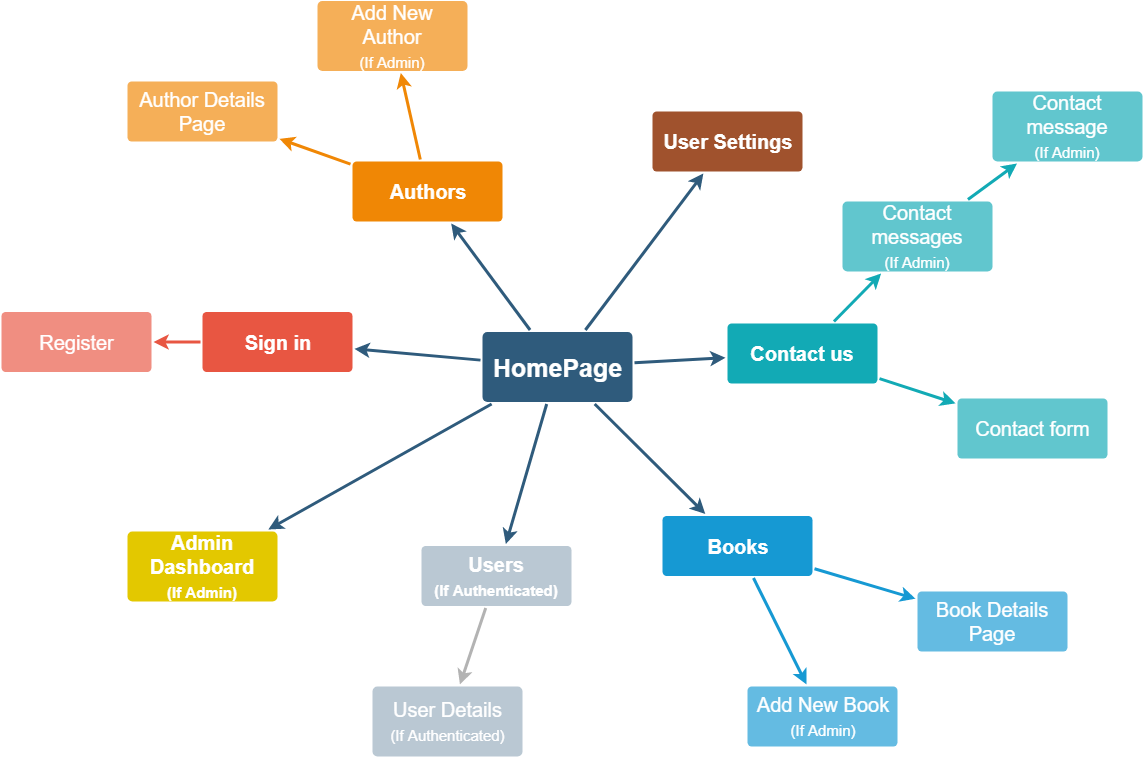

The diagram above was exported from draw.io. Its source (the exported page's mxGraphModel, read from the mxfile embedded in the PNG):
<mxGraphModel dx="1443" dy="716" grid="1" gridSize="10" guides="1" tooltips="1" connect="1" arrows="1" fold="1" page="1" pageScale="1" pageWidth="1169" pageHeight="827" background="#ffffff" math="0" shadow="0">
  <root>
    <mxCell id="0" />
    <mxCell id="1" parent="0" />
    <mxCell id="1745" value="" style="edgeStyle=none;rounded=0;jumpStyle=none;html=1;shadow=0;labelBackgroundColor=none;startArrow=none;startFill=0;endArrow=classic;endFill=1;jettySize=auto;orthogonalLoop=1;strokeColor=#2F5B7C;strokeWidth=3;fontFamily=Helvetica;fontSize=16;fontColor=#23445D;spacing=5;" parent="1" source="1749" target="1764" edge="1">
      <mxGeometry relative="1" as="geometry" />
    </mxCell>
    <mxCell id="1746" value="" style="edgeStyle=none;rounded=0;jumpStyle=none;html=1;shadow=0;labelBackgroundColor=none;startArrow=none;startFill=0;endArrow=classic;endFill=1;jettySize=auto;orthogonalLoop=1;strokeColor=#2F5B7C;strokeWidth=3;fontFamily=Helvetica;fontSize=16;fontColor=#23445D;spacing=5;" parent="1" source="1749" target="1771" edge="1">
      <mxGeometry relative="1" as="geometry" />
    </mxCell>
    <mxCell id="1747" value="" style="edgeStyle=none;rounded=0;jumpStyle=none;html=1;shadow=0;labelBackgroundColor=none;startArrow=none;startFill=0;endArrow=classic;endFill=1;jettySize=auto;orthogonalLoop=1;strokeColor=#2F5B7C;strokeWidth=3;fontFamily=Helvetica;fontSize=16;fontColor=#23445D;spacing=5;" parent="1" source="1749" target="1760" edge="1">
      <mxGeometry relative="1" as="geometry" />
    </mxCell>
    <mxCell id="1748" value="" style="edgeStyle=none;rounded=0;jumpStyle=none;html=1;shadow=0;labelBackgroundColor=none;startArrow=none;startFill=0;endArrow=classic;endFill=1;jettySize=auto;orthogonalLoop=1;strokeColor=#2F5B7C;strokeWidth=3;fontFamily=Helvetica;fontSize=16;fontColor=#23445D;spacing=5;" parent="1" source="1749" target="1753" edge="1">
      <mxGeometry relative="1" as="geometry" />
    </mxCell>
    <mxCell id="1749" value="&lt;font style=&quot;font-size: 25px&quot;&gt;HomePage&lt;/font&gt;" style="rounded=1;whiteSpace=wrap;html=1;shadow=0;labelBackgroundColor=none;strokeColor=none;strokeWidth=3;fillColor=#2F5B7C;fontFamily=Helvetica;fontSize=16;fontColor=#FFFFFF;align=center;fontStyle=1;spacing=5;arcSize=7;perimeterSpacing=2;" parent="1" vertex="1">
      <mxGeometry x="495" y="380.5" width="150" height="70" as="geometry" />
    </mxCell>
    <mxCell id="1751" value="" style="edgeStyle=none;rounded=1;jumpStyle=none;html=1;shadow=0;labelBackgroundColor=none;startArrow=none;startFill=0;jettySize=auto;orthogonalLoop=1;strokeColor=#E85642;strokeWidth=3;fontFamily=Helvetica;fontSize=14;fontColor=#FFFFFF;spacing=5;fontStyle=1;fillColor=#b0e3e6;" parent="1" source="1753" target="1755" edge="1">
      <mxGeometry relative="1" as="geometry" />
    </mxCell>
    <mxCell id="1753" value="Sign in" style="rounded=1;whiteSpace=wrap;html=1;shadow=0;labelBackgroundColor=none;strokeColor=none;strokeWidth=3;fillColor=#e85642;fontFamily=Helvetica;fontSize=20;fontColor=#FFFFFF;align=center;spacing=5;fontStyle=1;arcSize=7;perimeterSpacing=2;" parent="1" vertex="1">
      <mxGeometry x="215" y="360.5" width="150" height="60" as="geometry" />
    </mxCell>
    <mxCell id="1755" value="Register" style="rounded=1;whiteSpace=wrap;html=1;shadow=0;labelBackgroundColor=none;strokeColor=none;strokeWidth=3;fillColor=#f08e81;fontFamily=Helvetica;fontSize=20;fontColor=#FFFFFF;align=center;spacing=5;fontStyle=0;arcSize=7;perimeterSpacing=2;" parent="1" vertex="1">
      <mxGeometry x="14" y="360.5" width="150" height="60" as="geometry" />
    </mxCell>
    <mxCell id="1757" value="" style="edgeStyle=none;rounded=0;jumpStyle=none;html=1;shadow=0;labelBackgroundColor=none;startArrow=none;startFill=0;endArrow=classic;endFill=1;jettySize=auto;orthogonalLoop=1;strokeColor=#1699D3;strokeWidth=3;fontFamily=Helvetica;fontSize=14;fontColor=#FFFFFF;spacing=5;" parent="1" source="1760" target="1763" edge="1">
      <mxGeometry relative="1" as="geometry" />
    </mxCell>
    <mxCell id="1758" value="" style="edgeStyle=none;rounded=0;jumpStyle=none;html=1;shadow=0;labelBackgroundColor=none;startArrow=none;startFill=0;endArrow=classic;endFill=1;jettySize=auto;orthogonalLoop=1;strokeColor=#1699D3;strokeWidth=3;fontFamily=Helvetica;fontSize=14;fontColor=#FFFFFF;spacing=5;" parent="1" source="1760" target="1762" edge="1">
      <mxGeometry relative="1" as="geometry" />
    </mxCell>
    <mxCell id="1760" value="Books" style="rounded=1;whiteSpace=wrap;html=1;shadow=0;labelBackgroundColor=none;strokeColor=none;strokeWidth=3;fillColor=#1699d3;fontFamily=Helvetica;fontSize=20;fontColor=#FFFFFF;align=center;spacing=5;fontStyle=1;arcSize=7;perimeterSpacing=2;" parent="1" vertex="1">
      <mxGeometry x="675" y="564.5" width="150" height="60" as="geometry" />
    </mxCell>
    <mxCell id="1762" value="Book Details Page" style="rounded=1;whiteSpace=wrap;html=1;shadow=0;labelBackgroundColor=none;strokeColor=none;strokeWidth=3;fillColor=#64bbe2;fontFamily=Helvetica;fontSize=20;fontColor=#FFFFFF;align=center;spacing=5;arcSize=7;perimeterSpacing=2;" parent="1" vertex="1">
      <mxGeometry x="930" y="640" width="150" height="60" as="geometry" />
    </mxCell>
    <mxCell id="1763" value="Add New Book&lt;br style=&quot;font-size: 20px&quot;&gt;&lt;font style=&quot;font-size: 15px&quot;&gt;(If Admin)&lt;/font&gt;&lt;br style=&quot;font-size: 20px&quot;&gt;" style="rounded=1;whiteSpace=wrap;html=1;shadow=0;labelBackgroundColor=none;strokeColor=none;strokeWidth=3;fillColor=#64bbe2;fontFamily=Helvetica;fontSize=20;fontColor=#FFFFFF;align=center;spacing=5;arcSize=7;perimeterSpacing=2;" parent="1" vertex="1">
      <mxGeometry x="760" y="735" width="150" height="60" as="geometry" />
    </mxCell>
    <mxCell id="1764" value="Authors" style="rounded=1;whiteSpace=wrap;html=1;shadow=0;labelBackgroundColor=none;strokeColor=none;strokeWidth=3;fillColor=#F08705;fontFamily=Helvetica;fontSize=20;fontColor=#FFFFFF;align=center;spacing=5;fontStyle=1;arcSize=7;perimeterSpacing=2;" parent="1" vertex="1">
      <mxGeometry x="365" y="210" width="150" height="60" as="geometry" />
    </mxCell>
    <mxCell id="1767" value="Author Details Page" style="rounded=1;whiteSpace=wrap;html=1;shadow=0;labelBackgroundColor=none;strokeColor=none;strokeWidth=3;fillColor=#f5af58;fontFamily=Helvetica;fontSize=20;fontColor=#FFFFFF;align=center;spacing=5;arcSize=7;perimeterSpacing=2;" parent="1" vertex="1">
      <mxGeometry x="140" y="130" width="150" height="60" as="geometry" />
    </mxCell>
    <mxCell id="1768" value="" style="edgeStyle=none;rounded=0;jumpStyle=none;html=1;shadow=0;labelBackgroundColor=none;startArrow=none;startFill=0;endArrow=classic;endFill=1;jettySize=auto;orthogonalLoop=1;strokeColor=#F08705;strokeWidth=3;fontFamily=Helvetica;fontSize=14;fontColor=#FFFFFF;spacing=5;" parent="1" source="1764" target="1767" edge="1">
      <mxGeometry relative="1" as="geometry" />
    </mxCell>
    <mxCell id="1769" value="Add New Author&lt;br style=&quot;font-size: 20px&quot;&gt;&lt;font style=&quot;font-size: 15px&quot;&gt;(If Admin)&lt;/font&gt;&lt;br style=&quot;font-size: 20px&quot;&gt;" style="rounded=1;whiteSpace=wrap;html=1;shadow=0;labelBackgroundColor=none;strokeColor=none;strokeWidth=3;fillColor=#f5af58;fontFamily=Helvetica;fontSize=20;fontColor=#FFFFFF;align=center;spacing=5;arcSize=7;perimeterSpacing=2;" parent="1" vertex="1">
      <mxGeometry x="330" y="49.5" width="150" height="70" as="geometry" />
    </mxCell>
    <mxCell id="1770" value="" style="edgeStyle=none;rounded=0;jumpStyle=none;html=1;shadow=0;labelBackgroundColor=none;startArrow=none;startFill=0;endArrow=classic;endFill=1;jettySize=auto;orthogonalLoop=1;strokeColor=#F08705;strokeWidth=3;fontFamily=Helvetica;fontSize=14;fontColor=#FFFFFF;spacing=5;" parent="1" source="1764" target="1769" edge="1">
      <mxGeometry relative="1" as="geometry" />
    </mxCell>
    <mxCell id="1771" value="Contact us" style="rounded=1;whiteSpace=wrap;html=1;shadow=0;labelBackgroundColor=none;strokeColor=none;strokeWidth=3;fillColor=#12aab5;fontFamily=Helvetica;fontSize=20;fontColor=#FFFFFF;align=center;spacing=5;fontStyle=1;arcSize=7;perimeterSpacing=2;" parent="1" vertex="1">
      <mxGeometry x="740" y="371.9999999999999" width="150" height="60" as="geometry" />
    </mxCell>
    <mxCell id="1774" value="Contact messages&lt;br style=&quot;font-size: 20px&quot;&gt;&lt;font style=&quot;font-size: 15px&quot;&gt;(If Admin)&lt;/font&gt;&lt;br style=&quot;font-size: 20px&quot;&gt;" style="rounded=1;whiteSpace=wrap;html=1;shadow=0;labelBackgroundColor=none;strokeColor=none;strokeWidth=3;fillColor=#61c6ce;fontFamily=Helvetica;fontSize=20;fontColor=#FFFFFF;align=center;spacing=5;fontStyle=0;arcSize=7;perimeterSpacing=2;" parent="1" vertex="1">
      <mxGeometry x="855" y="250" width="150" height="70" as="geometry" />
    </mxCell>
    <mxCell id="1775" value="" style="edgeStyle=none;rounded=1;jumpStyle=none;html=1;shadow=0;labelBackgroundColor=none;startArrow=none;startFill=0;jettySize=auto;orthogonalLoop=1;strokeColor=#12AAB5;strokeWidth=3;fontFamily=Helvetica;fontSize=20;fontColor=#FFFFFF;spacing=5;fontStyle=1;fillColor=#b0e3e6;" parent="1" source="1771" target="1774" edge="1">
      <mxGeometry relative="1" as="geometry" />
    </mxCell>
    <mxCell id="1776" value="Contact form" style="rounded=1;whiteSpace=wrap;html=1;shadow=0;labelBackgroundColor=none;strokeColor=none;strokeWidth=3;fillColor=#61c6ce;fontFamily=Helvetica;fontSize=20;fontColor=#FFFFFF;align=center;spacing=5;fontStyle=0;arcSize=7;perimeterSpacing=2;" parent="1" vertex="1">
      <mxGeometry x="970" y="447" width="150" height="60" as="geometry" />
    </mxCell>
    <mxCell id="1777" value="" style="edgeStyle=none;rounded=1;jumpStyle=none;html=1;shadow=0;labelBackgroundColor=none;startArrow=none;startFill=0;jettySize=auto;orthogonalLoop=1;strokeColor=#12AAB5;strokeWidth=3;fontFamily=Helvetica;fontSize=20;fontColor=#FFFFFF;spacing=5;fontStyle=1;fillColor=#b0e3e6;" parent="1" source="1771" target="1776" edge="1">
      <mxGeometry relative="1" as="geometry" />
    </mxCell>
    <mxCell id="YE4JEK9OXJTCLOPr_lsW-1779" value="" style="edgeStyle=none;rounded=0;jumpStyle=none;html=1;shadow=0;labelBackgroundColor=none;startArrow=none;startFill=0;endArrow=classic;endFill=1;jettySize=auto;orthogonalLoop=1;strokeColor=#2F5B7C;strokeWidth=3;fontFamily=Helvetica;fontSize=16;fontColor=#23445D;spacing=5;" edge="1" parent="1" source="1749" target="YE4JEK9OXJTCLOPr_lsW-1780">
      <mxGeometry relative="1" as="geometry">
        <mxPoint x="460.7039106145253" y="464.5" as="sourcePoint" />
        <mxPoint x="470" y="570" as="targetPoint" />
      </mxGeometry>
    </mxCell>
    <mxCell id="YE4JEK9OXJTCLOPr_lsW-1780" value="Users&lt;br style=&quot;font-size: 20px&quot;&gt;&lt;font style=&quot;font-size: 15px&quot;&gt;(If Authenticated)&lt;/font&gt;&lt;br style=&quot;font-size: 20px&quot;&gt;" style="rounded=1;whiteSpace=wrap;html=1;shadow=0;labelBackgroundColor=none;strokeColor=none;strokeWidth=3;fillColor=#bac8d3;fontFamily=Helvetica;fontSize=20;align=center;spacing=5;fontStyle=1;arcSize=7;perimeterSpacing=2;fontColor=#FFFFFF;" vertex="1" parent="1">
      <mxGeometry x="434" y="594.5" width="150" height="60" as="geometry" />
    </mxCell>
    <mxCell id="YE4JEK9OXJTCLOPr_lsW-1781" value="" style="edgeStyle=none;rounded=0;jumpStyle=none;html=1;shadow=0;labelBackgroundColor=none;startArrow=none;startFill=0;endArrow=classic;endFill=1;jettySize=auto;orthogonalLoop=1;strokeColor=#B3B3B3;strokeWidth=3;fontFamily=Helvetica;fontSize=16;fontColor=#23445D;spacing=5;fillColor=#bac8d3;" edge="1" parent="1" source="YE4JEK9OXJTCLOPr_lsW-1780" target="YE4JEK9OXJTCLOPr_lsW-1782">
      <mxGeometry relative="1" as="geometry">
        <mxPoint x="381.3938547486032" y="640" as="sourcePoint" />
        <mxPoint x="290" y="690" as="targetPoint" />
      </mxGeometry>
    </mxCell>
    <mxCell id="YE4JEK9OXJTCLOPr_lsW-1782" value="User Details&lt;br style=&quot;font-size: 20px&quot;&gt;&lt;font style=&quot;font-size: 15px&quot;&gt;(If Authenticated)&lt;/font&gt;&lt;br style=&quot;font-size: 20px&quot;&gt;" style="rounded=1;whiteSpace=wrap;html=1;shadow=0;labelBackgroundColor=none;strokeColor=none;strokeWidth=3;fillColor=#bac8d3;fontFamily=Helvetica;fontSize=20;align=center;spacing=5;fontStyle=0;arcSize=7;perimeterSpacing=2;fontColor=#FFFFFF;" vertex="1" parent="1">
      <mxGeometry x="385" y="735" width="150" height="70" as="geometry" />
    </mxCell>
    <mxCell id="YE4JEK9OXJTCLOPr_lsW-1783" value="" style="edgeStyle=none;rounded=1;jumpStyle=none;html=1;shadow=0;labelBackgroundColor=none;startArrow=none;startFill=0;jettySize=auto;orthogonalLoop=1;strokeColor=#12AAB5;strokeWidth=3;fontFamily=Helvetica;fontSize=20;fontColor=#FFFFFF;spacing=5;fontStyle=1;fillColor=#b0e3e6;" edge="1" parent="1" source="1774" target="YE4JEK9OXJTCLOPr_lsW-1784">
      <mxGeometry relative="1" as="geometry">
        <mxPoint x="1049.9999999999998" y="501.70243902439006" as="sourcePoint" />
        <mxPoint x="1101" y="507.7975609756097" as="targetPoint" />
      </mxGeometry>
    </mxCell>
    <mxCell id="YE4JEK9OXJTCLOPr_lsW-1784" value="Contact message&lt;br style=&quot;font-size: 20px&quot;&gt;&lt;font style=&quot;font-size: 15px&quot;&gt;(If Admin)&lt;/font&gt;&lt;br style=&quot;font-size: 20px&quot;&gt;" style="rounded=1;whiteSpace=wrap;html=1;shadow=0;labelBackgroundColor=none;strokeColor=none;strokeWidth=3;fillColor=#61c6ce;fontFamily=Helvetica;fontSize=20;fontColor=#FFFFFF;align=center;spacing=5;fontStyle=0;arcSize=7;perimeterSpacing=2;" vertex="1" parent="1">
      <mxGeometry x="1005" y="140" width="150" height="70" as="geometry" />
    </mxCell>
    <mxCell id="YE4JEK9OXJTCLOPr_lsW-1785" value="" style="edgeStyle=none;rounded=0;jumpStyle=none;html=1;shadow=0;labelBackgroundColor=none;startArrow=none;startFill=0;endArrow=classic;endFill=1;jettySize=auto;orthogonalLoop=1;strokeColor=#2F5B7C;strokeWidth=3;fontFamily=Helvetica;fontSize=16;fontColor=#23445D;spacing=5;" edge="1" parent="1" source="1749" target="YE4JEK9OXJTCLOPr_lsW-1786">
      <mxGeometry relative="1" as="geometry">
        <mxPoint x="455.9999999999998" y="500.0000000000001" as="sourcePoint" />
        <mxPoint x="329.9999999999998" y="500.0000000000001" as="targetPoint" />
      </mxGeometry>
    </mxCell>
    <mxCell id="YE4JEK9OXJTCLOPr_lsW-1786" value="Admin Dashboard&lt;br style=&quot;font-size: 20px&quot;&gt;&lt;font style=&quot;font-size: 15px&quot;&gt;(If Admin)&lt;/font&gt;&lt;br style=&quot;font-size: 20px&quot;&gt;" style="rounded=1;whiteSpace=wrap;html=1;shadow=0;labelBackgroundColor=none;strokeColor=none;strokeWidth=3;fillColor=#e3c800;fontFamily=Helvetica;fontSize=20;align=center;spacing=5;fontStyle=1;arcSize=7;perimeterSpacing=2;fontColor=#ffffff;" vertex="1" parent="1">
      <mxGeometry x="140" y="580" width="150" height="70" as="geometry" />
    </mxCell>
    <mxCell id="YE4JEK9OXJTCLOPr_lsW-1787" value="" style="edgeStyle=none;rounded=0;jumpStyle=none;html=1;shadow=0;labelBackgroundColor=none;startArrow=none;startFill=0;endArrow=classic;endFill=1;jettySize=auto;orthogonalLoop=1;strokeColor=#2F5B7C;strokeWidth=3;fontFamily=Helvetica;fontSize=16;fontColor=#23445D;spacing=5;" edge="1" parent="1" source="1749" target="YE4JEK9OXJTCLOPr_lsW-1788">
      <mxGeometry relative="1" as="geometry">
        <mxPoint x="603.9999999999998" y="320.0000000000001" as="sourcePoint" />
        <mxPoint x="749.9999999999998" y="319.9999999999999" as="targetPoint" />
      </mxGeometry>
    </mxCell>
    <mxCell id="YE4JEK9OXJTCLOPr_lsW-1788" value="User Settings&lt;br style=&quot;font-size: 20px;&quot;&gt;" style="rounded=1;whiteSpace=wrap;html=1;shadow=0;labelBackgroundColor=none;strokeColor=none;strokeWidth=3;fillColor=#a0522d;fontFamily=Helvetica;fontSize=20;align=center;spacing=5;fontStyle=1;arcSize=7;perimeterSpacing=2;fontColor=#ffffff;" vertex="1" parent="1">
      <mxGeometry x="665" y="160" width="150" height="60" as="geometry" />
    </mxCell>
  </root>
</mxGraphModel>